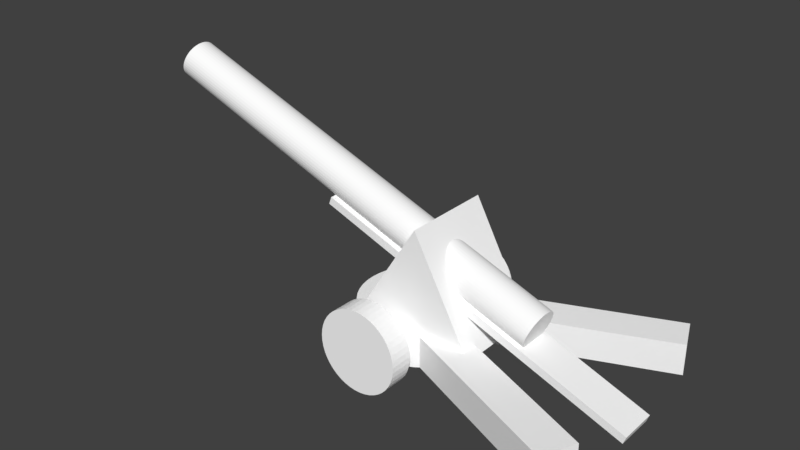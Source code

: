 # Source: Artillery.blend  (saved by Blender 2.79.0; exported with 4.5.12 LTS)
import bpy
from mathutils import Matrix  # noqa: F401  (used for matrix-valued properties, if any)

bpy.ops.wm.read_factory_settings(use_empty=True)
scene = bpy.context.scene
scene.name = 'Scene'

# ---- collections
col_collection_1 = bpy.data.collections.new('Collection 1'); scene.collection.children.link(col_collection_1)

# ---- materials (node trees are filled in below, after node groups)
mat_material_001 = bpy.data.materials.new('Material.001')
mat_material_001.alpha_threshold = 0.0
mat_material_001.use_transparent_shadow = False
mat_material_001.diffuse_color = (1.0, 1.0, 1.0, 1.0)
mat_material_001.roughness = 0.5

# ---- material node trees

# ---- world
world_world = bpy.data.worlds.new('World'); scene.world = world_world
world_world.color = (0.05088, 0.05088, 0.05088)
world_world.use_sun_shadow = False
world_world.sun_shadow_jitter_overblur = 0.0
world_world.cycles.sampling_method = 'MANUAL'

# ---- meshes
me_cylinder_005 = bpy.data.meshes.new('Cylinder.005')
me_cylinder_005.from_pydata([(0.0, 1.0, -1.0), (0.0, 1.0, 1.0), (0.1392, 0.9903, -1.0), (0.1392, 0.9903, 1.0), (0.2756, 0.9613, -1.0), (0.2756, 0.9613, 1.0), (0.4067, 0.9135, -1.0), (0.4067, 0.9135, 1.0), (0.5299, 0.848, -1.0), (0.5299, 0.848, 1.0), (0.6428, 0.766, -1.0), (0.6428, 0.766, 1.0), (0.7431, 0.6691, -1.0), (0.7431, 0.6691, 1.0), (0.829, 0.5592, -1.0), (0.829, 0.5592, 1.0), (0.8988, 0.4384, -1.0), (0.8988, 0.4384, 1.0), (0.9511, 0.309, -1.0), (0.9511, 0.309, 1.0), (0.9848, 0.1736, -1.0), (0.9848, 0.1736, 1.0), (0.9994, 0.0349, -1.0), (0.9994, 0.0349, 1.0), (0.9945, -0.1045, -1.0), (0.9945, -0.1045, 1.0), (0.9703, -0.2419, -1.0), (0.9703, -0.2419, 1.0), (0.9272, -0.3746, -1.0), (0.9272, -0.3746, 1.0), (0.866, -0.5, -1.0), (0.866, -0.5, 1.0), (0.788, -0.6157, -1.0), (0.788, -0.6157, 1.0), (0.6947, -0.7193, -1.0), (0.6947, -0.7193, 1.0), (0.5878, -0.809, -1.0), (0.5878, -0.809, 1.0), (0.4695, -0.8829, -1.0), (0.4695, -0.8829, 1.0), (0.342, -0.9397, -1.0), (0.342, -0.9397, 1.0), (0.2079, -0.9781, -1.0), (0.2079, -0.9781, 1.0), (0.06976, -0.9976, -1.0), (0.06976, -0.9976, 1.0), (-0.06976, -0.9976, -1.0), (-0.06976, -0.9976, 1.0), (-0.2079, -0.9781, -1.0), (-0.2079, -0.9781, 1.0), (-0.342, -0.9397, -1.0), (-0.342, -0.9397, 1.0), (-0.4695, -0.8829, -1.0), (-0.4695, -0.8829, 1.0), (-0.5878, -0.809, -1.0), (-0.5878, -0.809, 1.0), (-0.6947, -0.7193, -1.0), (-0.6947, -0.7193, 1.0), (-0.788, -0.6157, -1.0), (-0.788, -0.6157, 1.0), (-0.866, -0.5, -1.0), (-0.866, -0.5, 1.0), (-0.9272, -0.3746, -1.0), (-0.9272, -0.3746, 1.0), (-0.9703, -0.2419, -1.0), (-0.9703, -0.2419, 1.0), (-0.9945, -0.1045, -1.0), (-0.9945, -0.1045, 1.0), (-0.9994, 0.0349, -1.0), (-0.9994, 0.0349, 1.0), (-0.9848, 0.1736, -1.0), (-0.9848, 0.1736, 1.0), (-0.9511, 0.309, -1.0), (-0.9511, 0.309, 1.0), (-0.8988, 0.4384, -1.0), (-0.8988, 0.4384, 1.0), (-0.829, 0.5592, -1.0), (-0.829, 0.5592, 1.0), (-0.7431, 0.6691, -1.0), (-0.7431, 0.6691, 1.0), (-0.6428, 0.766, -1.0), (-0.6428, 0.766, 1.0), (-0.5299, 0.848, -1.0), (-0.5299, 0.848, 1.0), (-0.4067, 0.9135, -1.0), (-0.4067, 0.9135, 1.0), (-0.2756, 0.9613, -1.0), (-0.2756, 0.9613, 1.0), (-0.1392, 0.9903, -1.0), (-0.1392, 0.9903, 1.0)], [], [(0, 1, 3, 2), (2, 3, 5, 4), (4, 5, 7, 6), (6, 7, 9, 8), (8, 9, 11, 10), (10, 11, 13, 12), (12, 13, 15, 14), (14, 15, 17, 16), (16, 17, 19, 18), (18, 19, 21, 20), (20, 21, 23, 22), (22, 23, 25, 24), (24, 25, 27, 26), (26, 27, 29, 28), (28, 29, 31, 30), (30, 31, 33, 32), (32, 33, 35, 34), (34, 35, 37, 36), (36, 37, 39, 38), (38, 39, 41, 40), (40, 41, 43, 42), (42, 43, 45, 44), (44, 45, 47, 46), (46, 47, 49, 48), (48, 49, 51, 50), (50, 51, 53, 52), (52, 53, 55, 54), (54, 55, 57, 56), (56, 57, 59, 58), (58, 59, 61, 60), (60, 61, 63, 62), (62, 63, 65, 64), (64, 65, 67, 66), (66, 67, 69, 68), (68, 69, 71, 70), (70, 71, 73, 72), (72, 73, 75, 74), (74, 75, 77, 76), (76, 77, 79, 78), (78, 79, 81, 80), (80, 81, 83, 82), (82, 83, 85, 84), (84, 85, 87, 86), (3, 1, 89, 87, 85, 83, 81, 79, 77, 75, 73, 71, 69, 67, 65, 63, 61, 59, 57, 55, 53, 51, 49, 47, 45, 43, 41, 39, 37, 35, 33, 31, 29, 27, 25, 23, 21, 19, 17, 15, 13, 11, 9, 7, 5), (86, 87, 89, 88), (88, 89, 1, 0), (0, 2, 4, 6, 8, 10, 12, 14, 16, 18, 20, 22, 24, 26, 28, 30, 32, 34, 36, 38, 40, 42, 44, 46, 48, 50, 52, 54, 56, 58, 60, 62, 64, 66, 68, 70, 72, 74, 76, 78, 80, 82, 84, 86, 88)])
me_cylinder_005.materials.append(mat_material_001)
me_cylinder_005.use_remesh_preserve_volume = False
me_cylinder_005.use_remesh_preserve_attributes = False
me_cylinder_005.use_mirror_vertex_groups = False
me_cylinder_005.update()
me_cube_006 = bpy.data.meshes.new('Cube.006')
me_cube_006.from_pydata([(-1.0, -1.0, -1.0), (-1.0, -1.0, 1.0), (-1.0, 1.0, -1.0), (-1.0, 1.0, 1.0), (1.0, -1.0, -1.0), (1.0, -1.0, 1.0), (1.0, 1.0, -1.0), (1.0, 1.0, 1.0)], [], [(0, 1, 3, 2), (2, 3, 7, 6), (6, 7, 5, 4), (4, 5, 1, 0), (2, 6, 4, 0), (7, 3, 1, 5)])
me_cube_006.materials.append(mat_material_001)
me_cube_006.use_remesh_preserve_volume = False
me_cube_006.use_remesh_preserve_attributes = False
me_cube_006.use_mirror_vertex_groups = False
me_cube_006.update()
me_cube_005 = bpy.data.meshes.new('Cube.005')
me_cube_005.from_pydata([(-0.2208, -1.0, -1.0), (-1.0, -1.0, 1.0), (-0.2208, 1.0, -1.0), (-1.0, 1.0, 1.0), (-0.2197, -1.0, -1.0), (0.6676, -1.0, 1.0), (-0.2197, 1.0, -1.0), (0.6676, 1.0, 1.0)], [], [(0, 1, 3, 2), (2, 3, 7, 6), (6, 7, 5, 4), (4, 5, 1, 0), (2, 6, 4, 0), (7, 3, 1, 5)])
me_cube_005.materials.append(mat_material_001)
me_cube_005.use_remesh_preserve_volume = False
me_cube_005.use_remesh_preserve_attributes = False
me_cube_005.use_mirror_vertex_groups = False
me_cube_005.update()
me_cylinder_003 = bpy.data.meshes.new('Cylinder.003')
me_cylinder_003.from_pydata([(0.0, 1.0, -1.0), (0.0, 1.0, 1.0), (0.1392, 0.9903, -1.0), (0.1392, 0.9903, 1.0), (0.2756, 0.9613, -1.0), (0.2756, 0.9613, 1.0), (0.4067, 0.9135, -1.0), (0.4067, 0.9135, 1.0), (0.5299, 0.848, -1.0), (0.5299, 0.848, 1.0), (0.6428, 0.766, -1.0), (0.6428, 0.766, 1.0), (0.7431, 0.6691, -1.0), (0.7431, 0.6691, 1.0), (0.829, 0.5592, -1.0), (0.829, 0.5592, 1.0), (0.8988, 0.4384, -1.0), (0.8988, 0.4384, 1.0), (0.9511, 0.309, -1.0), (0.9511, 0.309, 1.0), (0.9848, 0.1736, -1.0), (0.9848, 0.1736, 1.0), (0.9994, 0.0349, -1.0), (0.9994, 0.0349, 1.0), (0.9945, -0.1045, -1.0), (0.9945, -0.1045, 1.0), (0.9703, -0.2419, -1.0), (0.9703, -0.2419, 1.0), (0.9272, -0.3746, -1.0), (0.9272, -0.3746, 1.0), (0.866, -0.5, -1.0), (0.866, -0.5, 1.0), (0.788, -0.6157, -1.0), (0.788, -0.6157, 1.0), (0.6947, -0.7193, -1.0), (0.6947, -0.7193, 1.0), (0.5878, -0.809, -1.0), (0.5878, -0.809, 1.0), (0.4695, -0.8829, -1.0), (0.4695, -0.8829, 1.0), (0.342, -0.9397, -1.0), (0.342, -0.9397, 1.0), (0.2079, -0.9781, -1.0), (0.2079, -0.9781, 1.0), (0.06976, -0.9976, -1.0), (0.06976, -0.9976, 1.0), (-0.06976, -0.9976, -1.0), (-0.06976, -0.9976, 1.0), (-0.2079, -0.9781, -1.0), (-0.2079, -0.9781, 1.0), (-0.342, -0.9397, -1.0), (-0.342, -0.9397, 1.0), (-0.4695, -0.8829, -1.0), (-0.4695, -0.8829, 1.0), (-0.5878, -0.809, -1.0), (-0.5878, -0.809, 1.0), (-0.6947, -0.7193, -1.0), (-0.6947, -0.7193, 1.0), (-0.788, -0.6157, -1.0), (-0.788, -0.6157, 1.0), (-0.866, -0.5, -1.0), (-0.866, -0.5, 1.0), (-0.9272, -0.3746, -1.0), (-0.9272, -0.3746, 1.0), (-0.9703, -0.2419, -1.0), (-0.9703, -0.2419, 1.0), (-0.9945, -0.1045, -1.0), (-0.9945, -0.1045, 1.0), (-0.9994, 0.0349, -1.0), (-0.9994, 0.0349, 1.0), (-0.9848, 0.1736, -1.0), (-0.9848, 0.1736, 1.0), (-0.9511, 0.309, -1.0), (-0.9511, 0.309, 1.0), (-0.8988, 0.4384, -1.0), (-0.8988, 0.4384, 1.0), (-0.829, 0.5592, -1.0), (-0.829, 0.5592, 1.0), (-0.7431, 0.6691, -1.0), (-0.7431, 0.6691, 1.0), (-0.6428, 0.766, -1.0), (-0.6428, 0.766, 1.0), (-0.5299, 0.848, -1.0), (-0.5299, 0.848, 1.0), (-0.4067, 0.9135, -1.0), (-0.4067, 0.9135, 1.0), (-0.2756, 0.9613, -1.0), (-0.2756, 0.9613, 1.0), (-0.1392, 0.9903, -1.0), (-0.1392, 0.9903, 1.0)], [], [(0, 1, 3, 2), (2, 3, 5, 4), (4, 5, 7, 6), (6, 7, 9, 8), (8, 9, 11, 10), (10, 11, 13, 12), (12, 13, 15, 14), (14, 15, 17, 16), (16, 17, 19, 18), (18, 19, 21, 20), (20, 21, 23, 22), (22, 23, 25, 24), (24, 25, 27, 26), (26, 27, 29, 28), (28, 29, 31, 30), (30, 31, 33, 32), (32, 33, 35, 34), (34, 35, 37, 36), (36, 37, 39, 38), (38, 39, 41, 40), (40, 41, 43, 42), (42, 43, 45, 44), (44, 45, 47, 46), (46, 47, 49, 48), (48, 49, 51, 50), (50, 51, 53, 52), (52, 53, 55, 54), (54, 55, 57, 56), (56, 57, 59, 58), (58, 59, 61, 60), (60, 61, 63, 62), (62, 63, 65, 64), (64, 65, 67, 66), (66, 67, 69, 68), (68, 69, 71, 70), (70, 71, 73, 72), (72, 73, 75, 74), (74, 75, 77, 76), (76, 77, 79, 78), (78, 79, 81, 80), (80, 81, 83, 82), (82, 83, 85, 84), (84, 85, 87, 86), (3, 1, 89, 87, 85, 83, 81, 79, 77, 75, 73, 71, 69, 67, 65, 63, 61, 59, 57, 55, 53, 51, 49, 47, 45, 43, 41, 39, 37, 35, 33, 31, 29, 27, 25, 23, 21, 19, 17, 15, 13, 11, 9, 7, 5), (86, 87, 89, 88), (88, 89, 1, 0), (0, 2, 4, 6, 8, 10, 12, 14, 16, 18, 20, 22, 24, 26, 28, 30, 32, 34, 36, 38, 40, 42, 44, 46, 48, 50, 52, 54, 56, 58, 60, 62, 64, 66, 68, 70, 72, 74, 76, 78, 80, 82, 84, 86, 88)])
me_cylinder_003.materials.append(mat_material_001)
me_cylinder_003.use_remesh_preserve_volume = False
me_cylinder_003.use_remesh_preserve_attributes = False
me_cylinder_003.use_mirror_vertex_groups = False
me_cylinder_003.update()
me_cylinder_002 = bpy.data.meshes.new('Cylinder.002')
me_cylinder_002.from_pydata([(0.0, 1.0, -1.0), (0.0, 1.0, 1.0), (0.1392, 0.9903, -1.0), (0.1392, 0.9903, 1.0), (0.2756, 0.9613, -1.0), (0.2756, 0.9613, 1.0), (0.4067, 0.9135, -1.0), (0.4067, 0.9135, 1.0), (0.5299, 0.848, -1.0), (0.5299, 0.848, 1.0), (0.6428, 0.766, -1.0), (0.6428, 0.766, 1.0), (0.7431, 0.6691, -1.0), (0.7431, 0.6691, 1.0), (0.829, 0.5592, -1.0), (0.829, 0.5592, 1.0), (0.8988, 0.4384, -1.0), (0.8988, 0.4384, 1.0), (0.9511, 0.309, -1.0), (0.9511, 0.309, 1.0), (0.9848, 0.1736, -1.0), (0.9848, 0.1736, 1.0), (0.9994, 0.0349, -1.0), (0.9994, 0.0349, 1.0), (0.9945, -0.1045, -1.0), (0.9945, -0.1045, 1.0), (0.9703, -0.2419, -1.0), (0.9703, -0.2419, 1.0), (0.9272, -0.3746, -1.0), (0.9272, -0.3746, 1.0), (0.866, -0.5, -1.0), (0.866, -0.5, 1.0), (0.788, -0.6157, -1.0), (0.788, -0.6157, 1.0), (0.6947, -0.7193, -1.0), (0.6947, -0.7193, 1.0), (0.5878, -0.809, -1.0), (0.5878, -0.809, 1.0), (0.4695, -0.8829, -1.0), (0.4695, -0.8829, 1.0), (0.342, -0.9397, -1.0), (0.342, -0.9397, 1.0), (0.2079, -0.9781, -1.0), (0.2079, -0.9781, 1.0), (0.06976, -0.9976, -1.0), (0.06976, -0.9976, 1.0), (-0.06976, -0.9976, -1.0), (-0.06976, -0.9976, 1.0), (-0.2079, -0.9781, -1.0), (-0.2079, -0.9781, 1.0), (-0.342, -0.9397, -1.0), (-0.342, -0.9397, 1.0), (-0.4695, -0.8829, -1.0), (-0.4695, -0.8829, 1.0), (-0.5878, -0.809, -1.0), (-0.5878, -0.809, 1.0), (-0.6947, -0.7193, -1.0), (-0.6947, -0.7193, 1.0), (-0.788, -0.6157, -1.0), (-0.788, -0.6157, 1.0), (-0.866, -0.5, -1.0), (-0.866, -0.5, 1.0), (-0.9272, -0.3746, -1.0), (-0.9272, -0.3746, 1.0), (-0.9703, -0.2419, -1.0), (-0.9703, -0.2419, 1.0), (-0.9945, -0.1045, -1.0), (-0.9945, -0.1045, 1.0), (-0.9994, 0.0349, -1.0), (-0.9994, 0.0349, 1.0), (-0.9848, 0.1736, -1.0), (-0.9848, 0.1736, 1.0), (-0.9511, 0.309, -1.0), (-0.9511, 0.309, 1.0), (-0.8988, 0.4384, -1.0), (-0.8988, 0.4384, 1.0), (-0.829, 0.5592, -1.0), (-0.829, 0.5592, 1.0), (-0.7431, 0.6691, -1.0), (-0.7431, 0.6691, 1.0), (-0.6428, 0.766, -1.0), (-0.6428, 0.766, 1.0), (-0.5299, 0.848, -1.0), (-0.5299, 0.848, 1.0), (-0.4067, 0.9135, -1.0), (-0.4067, 0.9135, 1.0), (-0.2756, 0.9613, -1.0), (-0.2756, 0.9613, 1.0), (-0.1392, 0.9903, -1.0), (-0.1392, 0.9903, 1.0)], [], [(0, 1, 3, 2), (2, 3, 5, 4), (4, 5, 7, 6), (6, 7, 9, 8), (8, 9, 11, 10), (10, 11, 13, 12), (12, 13, 15, 14), (14, 15, 17, 16), (16, 17, 19, 18), (18, 19, 21, 20), (20, 21, 23, 22), (22, 23, 25, 24), (24, 25, 27, 26), (26, 27, 29, 28), (28, 29, 31, 30), (30, 31, 33, 32), (32, 33, 35, 34), (34, 35, 37, 36), (36, 37, 39, 38), (38, 39, 41, 40), (40, 41, 43, 42), (42, 43, 45, 44), (44, 45, 47, 46), (46, 47, 49, 48), (48, 49, 51, 50), (50, 51, 53, 52), (52, 53, 55, 54), (54, 55, 57, 56), (56, 57, 59, 58), (58, 59, 61, 60), (60, 61, 63, 62), (62, 63, 65, 64), (64, 65, 67, 66), (66, 67, 69, 68), (68, 69, 71, 70), (70, 71, 73, 72), (72, 73, 75, 74), (74, 75, 77, 76), (76, 77, 79, 78), (78, 79, 81, 80), (80, 81, 83, 82), (82, 83, 85, 84), (84, 85, 87, 86), (3, 1, 89, 87, 85, 83, 81, 79, 77, 75, 73, 71, 69, 67, 65, 63, 61, 59, 57, 55, 53, 51, 49, 47, 45, 43, 41, 39, 37, 35, 33, 31, 29, 27, 25, 23, 21, 19, 17, 15, 13, 11, 9, 7, 5), (86, 87, 89, 88), (88, 89, 1, 0), (0, 2, 4, 6, 8, 10, 12, 14, 16, 18, 20, 22, 24, 26, 28, 30, 32, 34, 36, 38, 40, 42, 44, 46, 48, 50, 52, 54, 56, 58, 60, 62, 64, 66, 68, 70, 72, 74, 76, 78, 80, 82, 84, 86, 88)])
me_cylinder_002.materials.append(mat_material_001)
me_cylinder_002.use_remesh_preserve_volume = False
me_cylinder_002.use_remesh_preserve_attributes = False
me_cylinder_002.use_mirror_vertex_groups = False
me_cylinder_002.update()
me_cylinder_001 = bpy.data.meshes.new('Cylinder.001')
me_cylinder_001.from_pydata([(0.0, 1.0, -1.0), (0.0, 1.0, 1.0), (0.1392, 0.9903, -1.0), (0.1392, 0.9903, 1.0), (0.2756, 0.9613, -1.0), (0.2756, 0.9613, 1.0), (0.4067, 0.9135, -1.0), (0.4067, 0.9135, 1.0), (0.5299, 0.848, -1.0), (0.5299, 0.848, 1.0), (0.6428, 0.766, -1.0), (0.6428, 0.766, 1.0), (0.7431, 0.6691, -1.0), (0.7431, 0.6691, 1.0), (0.829, 0.5592, -1.0), (0.829, 0.5592, 1.0), (0.8988, 0.4384, -1.0), (0.8988, 0.4384, 1.0), (0.9511, 0.309, -1.0), (0.9511, 0.309, 1.0), (0.9848, 0.1736, -1.0), (0.9848, 0.1736, 1.0), (0.9994, 0.0349, -1.0), (0.9994, 0.0349, 1.0), (0.9945, -0.1045, -1.0), (0.9945, -0.1045, 1.0), (0.9703, -0.2419, -1.0), (0.9703, -0.2419, 1.0), (0.9272, -0.3746, -1.0), (0.9272, -0.3746, 1.0), (0.866, -0.5, -1.0), (0.866, -0.5, 1.0), (0.788, -0.6157, -1.0), (0.788, -0.6157, 1.0), (0.6947, -0.7193, -1.0), (0.6947, -0.7193, 1.0), (0.5878, -0.809, -1.0), (0.5878, -0.809, 1.0), (0.4695, -0.8829, -1.0), (0.4695, -0.8829, 1.0), (0.342, -0.9397, -1.0), (0.342, -0.9397, 1.0), (0.2079, -0.9781, -1.0), (0.2079, -0.9781, 1.0), (0.06976, -0.9976, -1.0), (0.06976, -0.9976, 1.0), (-0.06976, -0.9976, -1.0), (-0.06976, -0.9976, 1.0), (-0.2079, -0.9781, -1.0), (-0.2079, -0.9781, 1.0), (-0.342, -0.9397, -1.0), (-0.342, -0.9397, 1.0), (-0.4695, -0.8829, -1.0), (-0.4695, -0.8829, 1.0), (-0.5878, -0.809, -1.0), (-0.5878, -0.809, 1.0), (-0.6947, -0.7193, -1.0), (-0.6947, -0.7193, 1.0), (-0.788, -0.6157, -1.0), (-0.788, -0.6157, 1.0), (-0.866, -0.5, -1.0), (-0.866, -0.5, 1.0), (-0.9272, -0.3746, -1.0), (-0.9272, -0.3746, 1.0), (-0.9703, -0.2419, -1.0), (-0.9703, -0.2419, 1.0), (-0.9945, -0.1045, -1.0), (-0.9945, -0.1045, 1.0), (-0.9994, 0.0349, -1.0), (-0.9994, 0.0349, 1.0), (-0.9848, 0.1736, -1.0), (-0.9848, 0.1736, 1.0), (-0.9511, 0.309, -1.0), (-0.9511, 0.309, 1.0), (-0.8988, 0.4384, -1.0), (-0.8988, 0.4384, 1.0), (-0.829, 0.5592, -1.0), (-0.829, 0.5592, 1.0), (-0.7431, 0.6691, -1.0), (-0.7431, 0.6691, 1.0), (-0.6428, 0.766, -1.0), (-0.6428, 0.766, 1.0), (-0.5299, 0.848, -1.0), (-0.5299, 0.848, 1.0), (-0.4067, 0.9135, -1.0), (-0.4067, 0.9135, 1.0), (-0.2756, 0.9613, -1.0), (-0.2756, 0.9613, 1.0), (-0.1392, 0.9903, -1.0), (-0.1392, 0.9903, 1.0)], [], [(0, 1, 3, 2), (2, 3, 5, 4), (4, 5, 7, 6), (6, 7, 9, 8), (8, 9, 11, 10), (10, 11, 13, 12), (12, 13, 15, 14), (14, 15, 17, 16), (16, 17, 19, 18), (18, 19, 21, 20), (20, 21, 23, 22), (22, 23, 25, 24), (24, 25, 27, 26), (26, 27, 29, 28), (28, 29, 31, 30), (30, 31, 33, 32), (32, 33, 35, 34), (34, 35, 37, 36), (36, 37, 39, 38), (38, 39, 41, 40), (40, 41, 43, 42), (42, 43, 45, 44), (44, 45, 47, 46), (46, 47, 49, 48), (48, 49, 51, 50), (50, 51, 53, 52), (52, 53, 55, 54), (54, 55, 57, 56), (56, 57, 59, 58), (58, 59, 61, 60), (60, 61, 63, 62), (62, 63, 65, 64), (64, 65, 67, 66), (66, 67, 69, 68), (68, 69, 71, 70), (70, 71, 73, 72), (72, 73, 75, 74), (74, 75, 77, 76), (76, 77, 79, 78), (78, 79, 81, 80), (80, 81, 83, 82), (82, 83, 85, 84), (84, 85, 87, 86), (3, 1, 89, 87, 85, 83, 81, 79, 77, 75, 73, 71, 69, 67, 65, 63, 61, 59, 57, 55, 53, 51, 49, 47, 45, 43, 41, 39, 37, 35, 33, 31, 29, 27, 25, 23, 21, 19, 17, 15, 13, 11, 9, 7, 5), (86, 87, 89, 88), (88, 89, 1, 0), (0, 2, 4, 6, 8, 10, 12, 14, 16, 18, 20, 22, 24, 26, 28, 30, 32, 34, 36, 38, 40, 42, 44, 46, 48, 50, 52, 54, 56, 58, 60, 62, 64, 66, 68, 70, 72, 74, 76, 78, 80, 82, 84, 86, 88)])
me_cylinder_001.materials.append(mat_material_001)
me_cylinder_001.use_remesh_preserve_volume = False
me_cylinder_001.use_remesh_preserve_attributes = False
me_cylinder_001.use_mirror_vertex_groups = False
me_cylinder_001.update()
me_cube_001 = bpy.data.meshes.new('Cube.001')
me_cube_001.from_pydata([(-1.0, -1.0, -1.0), (-1.0, -1.0, 1.0), (-1.0, 1.0, -1.0), (-1.0, 1.0, 1.0), (1.0, -1.0, -1.0), (1.0, -1.0, 1.0), (1.0, 1.0, -1.0), (1.0, 1.0, 1.0)], [], [(0, 1, 3, 2), (2, 3, 7, 6), (6, 7, 5, 4), (4, 5, 1, 0), (2, 6, 4, 0), (7, 3, 1, 5)])
me_cube_001.materials.append(mat_material_001)
me_cube_001.use_remesh_preserve_volume = False
me_cube_001.use_remesh_preserve_attributes = False
me_cube_001.use_mirror_vertex_groups = False
me_cube_001.update()
me_cube_002 = bpy.data.meshes.new('Cube.002')
me_cube_002.from_pydata([(-1.0, -1.0, -1.0), (-1.0, -1.0, 1.0), (-1.0, 1.0, -1.0), (-1.0, 1.0, 1.0), (1.0, -1.0, -1.0), (1.0, -1.0, 1.0), (1.0, 1.0, -1.0), (1.0, 1.0, 1.0)], [], [(0, 1, 3, 2), (2, 3, 7, 6), (6, 7, 5, 4), (4, 5, 1, 0), (2, 6, 4, 0), (7, 3, 1, 5)])
me_cube_002.materials.append(mat_material_001)
me_cube_002.use_remesh_preserve_volume = False
me_cube_002.use_remesh_preserve_attributes = False
me_cube_002.use_mirror_vertex_groups = False
me_cube_002.update()
me_cylinder_004 = bpy.data.meshes.new('Cylinder.004')
me_cylinder_004.from_pydata([(0.0, 1.0, -1.0), (0.0, 1.0, 1.0), (0.1392, 0.9903, -1.0), (0.1392, 0.9903, 1.0), (0.2756, 0.9613, -1.0), (0.2756, 0.9613, 1.0), (0.4067, 0.9135, -1.0), (0.4067, 0.9135, 1.0), (0.5299, 0.848, -1.0), (0.5299, 0.848, 1.0), (0.6428, 0.766, -1.0), (0.6428, 0.766, 1.0), (0.7431, 0.6691, -1.0), (0.7431, 0.6691, 1.0), (0.829, 0.5592, -1.0), (0.829, 0.5592, 1.0), (0.8988, 0.4384, -1.0), (0.8988, 0.4384, 1.0), (0.9511, 0.309, -1.0), (0.9511, 0.309, 1.0), (0.9848, 0.1736, -1.0), (0.9848, 0.1736, 1.0), (0.9994, 0.0349, -1.0), (0.9994, 0.0349, 1.0), (0.9945, -0.1045, -1.0), (0.9945, -0.1045, 1.0), (0.9703, -0.2419, -1.0), (0.9703, -0.2419, 1.0), (0.9272, -0.3746, -1.0), (0.9272, -0.3746, 1.0), (0.866, -0.5, -1.0), (0.866, -0.5, 1.0), (0.788, -0.6157, -1.0), (0.788, -0.6157, 1.0), (0.6947, -0.7193, -1.0), (0.6947, -0.7193, 1.0), (0.5878, -0.809, -1.0), (0.5878, -0.809, 1.0), (0.4695, -0.8829, -1.0), (0.4695, -0.8829, 1.0), (0.342, -0.9397, -1.0), (0.342, -0.9397, 1.0), (0.2079, -0.9781, -1.0), (0.2079, -0.9781, 1.0), (0.06976, -0.9976, -1.0), (0.06976, -0.9976, 1.0), (-0.06976, -0.9976, -1.0), (-0.06976, -0.9976, 1.0), (-0.2079, -0.9781, -1.0), (-0.2079, -0.9781, 1.0), (-0.342, -0.9397, -1.0), (-0.342, -0.9397, 1.0), (-0.4695, -0.8829, -1.0), (-0.4695, -0.8829, 1.0), (-0.5878, -0.809, -1.0), (-0.5878, -0.809, 1.0), (-0.6947, -0.7193, -1.0), (-0.6947, -0.7193, 1.0), (-0.788, -0.6157, -1.0), (-0.788, -0.6157, 1.0), (-0.866, -0.5, -1.0), (-0.866, -0.5, 1.0), (-0.9272, -0.3746, -1.0), (-0.9272, -0.3746, 1.0), (-0.9703, -0.2419, -1.0), (-0.9703, -0.2419, 1.0), (-0.9945, -0.1045, -1.0), (-0.9945, -0.1045, 1.0), (-0.9994, 0.0349, -1.0), (-0.9994, 0.0349, 1.0), (-0.9848, 0.1736, -1.0), (-0.9848, 0.1736, 1.0), (-0.9511, 0.309, -1.0), (-0.9511, 0.309, 1.0), (-0.8988, 0.4384, -1.0), (-0.8988, 0.4384, 1.0), (-0.829, 0.5592, -1.0), (-0.829, 0.5592, 1.0), (-0.7431, 0.6691, -1.0), (-0.7431, 0.6691, 1.0), (-0.6428, 0.766, -1.0), (-0.6428, 0.766, 1.0), (-0.5299, 0.848, -1.0), (-0.5299, 0.848, 1.0), (-0.4067, 0.9135, -1.0), (-0.4067, 0.9135, 1.0), (-0.2756, 0.9613, -1.0), (-0.2756, 0.9613, 1.0), (-0.1392, 0.9903, -1.0), (-0.1392, 0.9903, 1.0)], [], [(0, 1, 3, 2), (2, 3, 5, 4), (4, 5, 7, 6), (6, 7, 9, 8), (8, 9, 11, 10), (10, 11, 13, 12), (12, 13, 15, 14), (14, 15, 17, 16), (16, 17, 19, 18), (18, 19, 21, 20), (20, 21, 23, 22), (22, 23, 25, 24), (24, 25, 27, 26), (26, 27, 29, 28), (28, 29, 31, 30), (30, 31, 33, 32), (32, 33, 35, 34), (34, 35, 37, 36), (36, 37, 39, 38), (38, 39, 41, 40), (40, 41, 43, 42), (42, 43, 45, 44), (44, 45, 47, 46), (46, 47, 49, 48), (48, 49, 51, 50), (50, 51, 53, 52), (52, 53, 55, 54), (54, 55, 57, 56), (56, 57, 59, 58), (58, 59, 61, 60), (60, 61, 63, 62), (62, 63, 65, 64), (64, 65, 67, 66), (66, 67, 69, 68), (68, 69, 71, 70), (70, 71, 73, 72), (72, 73, 75, 74), (74, 75, 77, 76), (76, 77, 79, 78), (78, 79, 81, 80), (80, 81, 83, 82), (82, 83, 85, 84), (84, 85, 87, 86), (3, 1, 89, 87, 85, 83, 81, 79, 77, 75, 73, 71, 69, 67, 65, 63, 61, 59, 57, 55, 53, 51, 49, 47, 45, 43, 41, 39, 37, 35, 33, 31, 29, 27, 25, 23, 21, 19, 17, 15, 13, 11, 9, 7, 5), (86, 87, 89, 88), (88, 89, 1, 0), (0, 2, 4, 6, 8, 10, 12, 14, 16, 18, 20, 22, 24, 26, 28, 30, 32, 34, 36, 38, 40, 42, 44, 46, 48, 50, 52, 54, 56, 58, 60, 62, 64, 66, 68, 70, 72, 74, 76, 78, 80, 82, 84, 86, 88)])
me_cylinder_004.materials.append(mat_material_001)
me_cylinder_004.use_remesh_preserve_volume = False
me_cylinder_004.use_remesh_preserve_attributes = False
me_cylinder_004.use_mirror_vertex_groups = False
me_cylinder_004.update()

# ---- objects
ob_cylinder_004 = bpy.data.objects.new('Cylinder.004', me_cylinder_005)
ob_cube_003 = bpy.data.objects.new('Cube.003', me_cube_006)
ob_cube_002 = bpy.data.objects.new('Cube.002', me_cube_005)
ob_cylinder_002 = bpy.data.objects.new('Cylinder.002', me_cylinder_003)
ob_cylinder_001 = bpy.data.objects.new('Cylinder.001', me_cylinder_002)
ob_cylinder = bpy.data.objects.new('Cylinder', me_cylinder_001)
ob_cube = bpy.data.objects.new('Cube', me_cube_001)
ob_cube_001 = bpy.data.objects.new('Cube.001', me_cube_002)
ob_cylinder_003 = bpy.data.objects.new('Cylinder.003', me_cylinder_004)

# ---- transforms, parenting, visibility, modifiers, constraints
ob_cylinder_004.location = (-0.8233, -0.07195, 1.141)
ob_cylinder_004.rotation_euler = (-0.0, 1.92, -0.0)
ob_cylinder_004.scale = (0.1628, 0.169, 1.853)
ob_cylinder_004.lineart.crease_threshold = 0.0
ob_cube_003.location = (0.4092, -0.07283, 0.527)
ob_cube_003.rotation_euler = (0.0, 0.3491, 0.0)
ob_cube_003.scale = (1.434, 0.1634, 0.03377)
ob_cube_003.lineart.crease_threshold = 0.0
ob_cube_002.location = (-0.1058, -0.01493, 0.684)
ob_cube_002.scale = (-0.644, -0.3831, -0.4574)
ob_cube_002.lineart.crease_threshold = 0.0
ob_cylinder_002.location = (-0.2153, 0.6572, 0.181)
ob_cylinder_002.rotation_euler = (1.571, 0.0, 0.0)
ob_cylinder_002.scale = (0.3529, 0.3529, 0.09704)
ob_cylinder_002.lineart.crease_threshold = 0.0
ob_cylinder_001.location = (-0.2119, -0.01693, 0.1604)
ob_cylinder_001.rotation_euler = (1.571, 1.571, 0.0)
ob_cylinder_001.scale = (0.08772, 0.08772, 0.6444)
ob_cylinder_001.lineart.crease_threshold = 0.0
ob_cylinder.location = (-0.1823, -0.008925, 0.1731)
ob_cylinder.rotation_euler = (0.0, -0.0, 0.3927)
ob_cylinder.scale = (-0.5223, -0.5223, -0.1508)
ob_cylinder.lineart.crease_threshold = 0.0
ob_cube.location = (0.5477, -0.4419, 0.1579)
ob_cube.rotation_euler = (0.0, -0.0, 1.178)
ob_cube.scale = (-0.1537, 1.173, -0.1333)
ob_cube.lineart.crease_threshold = 0.0
ob_cube_001.location = (0.5503, 0.4354, 0.1579)
ob_cube_001.rotation_euler = (0.0, -0.0, 1.963)
ob_cube_001.scale = (-0.1537, 1.173, -0.1333)
ob_cube_001.lineart.crease_threshold = 0.0
ob_cylinder_003.location = (-0.2153, -0.6634, 0.181)
ob_cylinder_003.rotation_euler = (1.571, 0.0, 0.0)
ob_cylinder_003.scale = (0.3529, 0.3529, 0.09704)
ob_cylinder_003.lineart.crease_threshold = 0.0

# ---- collection membership
col_collection_1.objects.link(ob_cylinder_004)
col_collection_1.objects.link(ob_cube_003)
col_collection_1.objects.link(ob_cube_002)
col_collection_1.objects.link(ob_cylinder_002)
col_collection_1.objects.link(ob_cylinder_001)
col_collection_1.objects.link(ob_cylinder)
col_collection_1.objects.link(ob_cube)
col_collection_1.objects.link(ob_cube_001)
col_collection_1.objects.link(ob_cylinder_003)

# ---- scene / render settings (as saved in the file)
scene.frame_start = 1; scene.frame_end = 250; scene.frame_set(130)
scene.render.engine = 'BLENDER_EEVEE_NEXT'
scene.render.resolution_percentage = 50
scene.render.dither_intensity = 0.0
scene.cycles.use_denoising = False
scene.cycles.samples = 128
scene.cycles.sampling_pattern = 'TABULATED_SOBOL'
scene.cycles.use_adaptive_sampling = False
scene.cycles.use_light_tree = False
scene.cycles.blur_glossy = 0.0
scene.cycles.sample_clamp_indirect = 0.0
scene.view_settings.view_transform = 'Standard'
bpy.context.view_layer.update()

# ---- added for rendering (the .blend has no active camera and no usable light): camera, sun
cam_auto = bpy.data.cameras.new('AutoCamera')
cam_auto.lens = 50.0
cam_auto.sensor_width = 36.0
cam_auto.clip_end = 1000.0
ob_auto_camera = bpy.data.objects.new('AutoCamera', cam_auto)
scene.collection.objects.link(ob_auto_camera)
ob_auto_camera.location = (4.46213, -5.86885, 4.78897)
ob_auto_camera.rotation_euler = (1.09748, -7.21219e-08, 0.694738)
scene.camera = ob_auto_camera
light_auto_sun = bpy.data.lights.new('AutoSun', 'SUN')
light_auto_sun.energy = 3.0
light_auto_sun.angle = 0.0523599
ob_auto_sun = bpy.data.objects.new('AutoSun', light_auto_sun)
scene.collection.objects.link(ob_auto_sun)
ob_auto_sun.rotation_euler = (0.872665, 0.174533, 0.523599)
bpy.context.view_layer.update()
